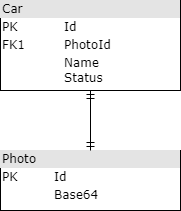

The diagram above was exported from draw.io. Its source (the exported page's mxGraphModel, read from the mxfile embedded in the PNG):
<mxGraphModel dx="1422" dy="762" grid="1" gridSize="10" guides="1" tooltips="1" connect="1" arrows="1" fold="1" page="1" pageScale="1" pageWidth="1100" pageHeight="850" background="none" math="0" shadow="0">
  <root>
    <mxCell id="0" />
    <mxCell id="1" parent="0" />
    <mxCell id="2ed32ef02a7f4228-1" value="&lt;div style=&quot;box-sizing: border-box ; width: 100% ; background: #e4e4e4 ; padding: 2px&quot;&gt;Car&lt;/div&gt;&lt;table style=&quot;width: 100% ; font-size: 1em&quot; cellpadding=&quot;2&quot; cellspacing=&quot;0&quot;&gt;&lt;tbody&gt;&lt;tr&gt;&lt;td&gt;PK&lt;/td&gt;&lt;td&gt;Id&lt;/td&gt;&lt;/tr&gt;&lt;tr&gt;&lt;td&gt;FK1&lt;/td&gt;&lt;td&gt;PhotoId&lt;/td&gt;&lt;/tr&gt;&lt;tr&gt;&lt;td&gt;&lt;/td&gt;&lt;td&gt;Name&lt;br&gt;Status&lt;/td&gt;&lt;/tr&gt;&lt;/tbody&gt;&lt;/table&gt;" style="verticalAlign=top;align=left;overflow=fill;html=1;rounded=0;shadow=0;comic=0;labelBackgroundColor=none;strokeWidth=1;fontFamily=Verdana;fontSize=12" parent="1" vertex="1">
      <mxGeometry x="460" y="320" width="180" height="90" as="geometry" />
    </mxCell>
    <mxCell id="2ed32ef02a7f4228-5" value="&lt;div style=&quot;box-sizing: border-box ; width: 100% ; background: #e4e4e4 ; padding: 2px&quot;&gt;Photo&lt;/div&gt;&lt;table style=&quot;width: 100% ; font-size: 1em&quot; cellpadding=&quot;2&quot; cellspacing=&quot;0&quot;&gt;&lt;tbody&gt;&lt;tr&gt;&lt;td&gt;PK&lt;/td&gt;&lt;td&gt;Id&lt;/td&gt;&lt;/tr&gt;&lt;tr&gt;&lt;td&gt;&lt;br&gt;&lt;/td&gt;&lt;td&gt;Base64&lt;/td&gt;&lt;/tr&gt;&lt;tr&gt;&lt;td&gt;&lt;/td&gt;&lt;td&gt;&lt;br&gt;&lt;/td&gt;&lt;/tr&gt;&lt;/tbody&gt;&lt;/table&gt;" style="verticalAlign=top;align=left;overflow=fill;html=1;rounded=0;shadow=0;comic=0;labelBackgroundColor=none;strokeWidth=1;fontFamily=Verdana;fontSize=12" parent="1" vertex="1">
      <mxGeometry x="460" y="470" width="180" height="60" as="geometry" />
    </mxCell>
    <mxCell id="2ed32ef02a7f4228-13" value="" style="edgeStyle=orthogonalEdgeStyle;html=1;endArrow=ERmandOne;startArrow=ERmandOne;labelBackgroundColor=none;fontFamily=Verdana;fontSize=12;align=left;exitX=0.5;exitY=1;entryX=0.5;entryY=0;endFill=0;" parent="1" source="2ed32ef02a7f4228-1" target="2ed32ef02a7f4228-5" edge="1">
      <mxGeometry width="100" height="100" relative="1" as="geometry">
        <mxPoint x="700" y="590" as="sourcePoint" />
        <mxPoint x="800" y="490" as="targetPoint" />
      </mxGeometry>
    </mxCell>
  </root>
</mxGraphModel>